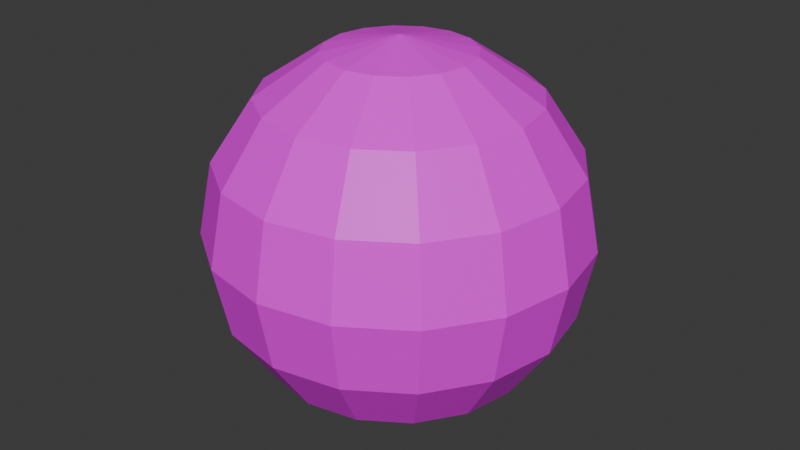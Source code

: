 # Source: universe.blend  (saved by Blender 4.4.30; exported with 4.5.12 LTS)
import bpy
from mathutils import Matrix  # noqa: F401  (used for matrix-valued properties, if any)

bpy.ops.wm.read_factory_settings(use_empty=True)
scene = bpy.context.scene
scene.name = 'Scene'

# ---- collections
col_collection = bpy.data.collections.new('Collection'); scene.collection.children.link(col_collection)

# ---- images (referenced by path relative to the original .blend; pixels are not part of the script)
import os
ASSET_DIR = os.environ.get("B2B_ASSET_DIR", "")  # directory of the original .blend (textures are referenced by path, not embedded)
HERE = os.path.dirname(os.path.abspath(__file__))  # packed textures are extracted next to this script under _unpacked/

def load_image(name, relpath, width, height, colorspace="sRGB"):
    """Load a texture the original file referenced (path relative to the .blend, or extracted next to this script)."""
    p = next((c for c in (os.path.join(HERE, relpath), os.path.join(ASSET_DIR, relpath)) if relpath and os.path.exists(c)), "")
    if p:
        img = bpy.data.images.load(p, check_existing=True)
        img.name = name
    else:  # same state as the original file: an image datablock whose file is absent (Cycles renders it pink)
        img = bpy.data.images.new(name, width, height)
        img.source = "FILE"
        img.filepath = "//" + (relpath or name)
    img.colorspace_settings.name = colorspace
    return img
img_universe_png = load_image('universe.png', 'universe.png', 1024, 1024, 'sRGB')

# ---- materials (node trees are filled in below, after node groups)
mat_material = bpy.data.materials.new('Material')
mat_material.alpha_threshold = 0.0
mat_material.roughness = 0.5
mat_material.line_color = (0.0, 0.0, 0.0, 1.0)

# ---- material node trees
mat_material.use_nodes = True; mat_material.node_tree.nodes.clear()
_N = mat_material.node_tree.nodes; _L = mat_material.node_tree.links
n0 = _N.new('ShaderNodeOutputMaterial'); n0.name = 'Material Output'; n0.location = (300, 300)
n1 = _N.new('ShaderNodeBsdfPrincipled'); n1.name = 'Principled BSDF'; n1.location = (10, 300)
n1.inputs[3].default_value = 1.45
n2 = _N.new('ShaderNodeTexImage'); n2.name = '画像テクスチャ'; n2.location = (-280, 280)
n2.image = img_universe_png
n3 = _N.new('ShaderNodeTexCoord'); n3.name = 'テクスチャ座標'; n3.location = (-974, 232)
n4 = _N.new('ShaderNodeMapping'); n4.name = 'マッピング'; n4.location = (-677, 263)
n4.inputs[3].default_value = (15.2, 12.0, 12.0)
_L.new(n1.outputs[0], n0.inputs[0])
_L.new(n2.outputs[0], n1.inputs[0])
_L.new(n3.outputs[2], n4.inputs[0])
_L.new(n4.outputs[0], n2.inputs[0])
n0.is_active_output = True

# ---- world
world_world = bpy.data.worlds.new('World'); scene.world = world_world
world_world.use_nodes = True; world_world.node_tree.nodes.clear()
_N = world_world.node_tree.nodes; _L = world_world.node_tree.links
n0 = _N.new('ShaderNodeOutputWorld'); n0.name = 'World Output'; n0.location = (300, 300)
n1 = _N.new('ShaderNodeBackground'); n1.name = 'Background'; n1.location = (10, 300)
n1.inputs[0].default_value = (0.05088, 0.05088, 0.05088, 1.0)
_L.new(n1.outputs[0], n0.inputs[0])
n0.is_active_output = True
world_world.color = (0.05088, 0.05088, 0.05088)
world_world.sun_shadow_jitter_overblur = 0.0

# ---- meshes
me_x = bpy.data.meshes.new('球')
me_x.from_pydata([(0.0, 739.1, 306.1), (0.0, 800.0, 0.0), (0.0, 739.1, -306.1), (0.0, 306.1, -739.1), (117.2, 282.8, 739.1), (216.5, 522.6, 565.7), (282.8, 682.8, 306.1), (306.1, 739.1, 0.0), (282.8, 682.8, -306.1), (216.5, 522.6, -565.7), (117.2, 282.8, -739.1), (216.5, 216.5, 739.1), (400.0, 400.0, 565.7), (522.6, 522.6, 306.1), (565.7, 565.7, 0.0), (522.6, 522.6, -306.1), (400.0, 400.0, -565.7), (216.5, 216.5, -739.1), (282.8, 117.2, 739.1), (522.6, 216.5, 565.7), (682.8, 282.8, 306.1), (739.1, 306.1, 0.0), (682.8, 282.8, -306.1), (522.6, 216.5, -565.7), (282.8, 117.2, -739.1), (306.1, -3.576e-05, 739.1), (565.7, -7.153e-05, 565.7), (739.1, -9.537e-05, 306.1), (800.0, -0.0001192, 0.0), (739.1, -9.537e-05, -306.1), (565.7, -7.153e-05, -565.7), (306.1, -3.576e-05, -739.1), (282.8, -117.2, 739.1), (522.6, -216.5, 565.7), (682.8, -282.8, 306.1), (739.1, -306.1, 0.0), (682.8, -282.8, -306.1), (522.6, -216.5, -565.7), (282.8, -117.2, -739.1), (216.5, -216.5, 739.1), (400.0, -400.0, 565.7), (522.6, -522.6, 306.1), (565.7, -565.7, 0.0), (522.6, -522.6, -306.1), (400.0, -400.0, -565.7), (216.5, -216.5, -739.1), (117.2, -282.8, 739.1), (216.5, -522.6, 565.7), (282.8, -682.8, 306.1), (306.1, -739.1, 0.0), (282.8, -682.8, -306.1), (216.5, -522.6, -565.7), (117.2, -282.8, -739.1), (-9.537e-05, -306.1, 739.1), (-0.0001788, -565.7, 565.7), (-0.0001907, -739.1, 306.1), (-0.0002861, -800.0, 0.0), (-0.0001907, -739.1, -306.1), (-0.0001788, -565.7, -565.7), (-9.537e-05, -306.1, -739.1), (0.0, 0.0, -800.0), (0.0, 0.0, 800.0), (-117.2, -282.8, 739.1), (-216.5, -522.6, 565.7), (-282.8, -682.8, 306.1), (-306.1, -739.1, 0.0), (-282.8, -682.8, -306.1), (-216.5, -522.6, -565.7), (-117.2, -282.8, -739.1), (-216.5, -216.5, 739.1), (-400.0, -400.0, 565.7), (-522.6, -522.6, 306.1), (-565.7, -565.7, 0.0), (-522.6, -522.6, -306.1), (-400.0, -400.0, -565.7), (-216.5, -216.5, -739.1), (-282.8, -117.2, 739.1), (-522.6, -216.5, 565.7), (-682.8, -282.8, 306.1), (-739.1, -306.1, 0.0), (-682.8, -282.8, -306.1), (-522.6, -216.5, -565.7), (-282.8, -117.2, -739.1), (-306.1, 0.0001431, 739.1), (-565.7, 0.0002623, 565.7), (-739.1, 0.0002861, 306.1), (-800.0, 0.0004053, 0.0), (-739.1, 0.0002861, -306.1), (-565.7, 0.0002623, -565.7), (-306.1, 0.0001431, -739.1), (-282.8, 117.2, 739.1), (-522.6, 216.5, 565.7), (-682.8, 282.8, 306.1), (-739.1, 306.1, 0.0), (-682.8, 282.8, -306.1), (-522.6, 216.5, -565.7), (-282.8, 117.2, -739.1), (-216.5, 216.5, 739.1), (-400.0, 400.0, 565.7), (-522.6, 522.6, 306.1), (-565.7, 565.7, 0.0), (-522.6, 522.6, -306.1), (-400.0, 400.0, -565.7), (-216.5, 216.5, -739.1), (-117.2, 282.8, 739.1), (-216.5, 522.6, 565.7), (-282.8, 682.8, 306.1), (-306.1, 739.1, 0.0), (-282.8, 682.8, -306.1), (-216.5, 522.6, -565.7), (-117.2, 282.8, -739.1), (0.0001907, 306.1, 739.1), (0.0003576, 565.7, 565.7), (0.0003576, 565.7, -565.7)], [], [(112, 5, 4, 111), (3, 10, 9, 113), (2, 8, 7, 1), (0, 6, 5, 112), (111, 4, 61), (60, 10, 3), (113, 9, 8, 2), (1, 7, 6, 0), (8, 15, 14, 7), (6, 13, 12, 5), (4, 11, 61), (60, 17, 10), (9, 16, 15, 8), (7, 14, 13, 6), (5, 12, 11, 4), (10, 17, 16, 9), (60, 24, 17), (16, 23, 22, 15), (14, 21, 20, 13), (12, 19, 18, 11), (17, 24, 23, 16), (15, 22, 21, 14), (13, 20, 19, 12), (11, 18, 61), (21, 28, 27, 20), (19, 26, 25, 18), (24, 31, 30, 23), (22, 29, 28, 21), (20, 27, 26, 19), (18, 25, 61), (60, 31, 24), (23, 30, 29, 22), (31, 38, 37, 30), (29, 36, 35, 28), (27, 34, 33, 26), (25, 32, 61), (60, 38, 31), (30, 37, 36, 29), (28, 35, 34, 27), (26, 33, 32, 25), (34, 41, 40, 33), (32, 39, 61), (60, 45, 38), (37, 44, 43, 36), (35, 42, 41, 34), (33, 40, 39, 32), (38, 45, 44, 37), (36, 43, 42, 35), (60, 52, 45), (44, 51, 50, 43), (42, 49, 48, 41), (40, 47, 46, 39), (45, 52, 51, 44), (43, 50, 49, 42), (41, 48, 47, 40), (39, 46, 61), (47, 54, 53, 46), (52, 59, 58, 51), (50, 57, 56, 49), (48, 55, 54, 47), (46, 53, 61), (60, 59, 52), (51, 58, 57, 50), (49, 56, 55, 48), (59, 68, 67, 58), (57, 66, 65, 56), (55, 64, 63, 54), (53, 62, 61), (60, 68, 59), (58, 67, 66, 57), (56, 65, 64, 55), (54, 63, 62, 53), (62, 69, 61), (60, 75, 68), (67, 74, 73, 66), (65, 72, 71, 64), (63, 70, 69, 62), (68, 75, 74, 67), (66, 73, 72, 65), (64, 71, 70, 63), (74, 81, 80, 73), (72, 79, 78, 71), (70, 77, 76, 69), (75, 82, 81, 74), (73, 80, 79, 72), (71, 78, 77, 70), (69, 76, 61), (60, 82, 75), (82, 89, 88, 81), (80, 87, 86, 79), (78, 85, 84, 77), (76, 83, 61), (60, 89, 82), (81, 88, 87, 80), (79, 86, 85, 78), (77, 84, 83, 76), (87, 94, 93, 86), (85, 92, 91, 84), (83, 90, 61), (60, 96, 89), (88, 95, 94, 87), (86, 93, 92, 85), (84, 91, 90, 83), (89, 96, 95, 88), (60, 103, 96), (95, 102, 101, 94), (93, 100, 99, 92), (91, 98, 97, 90), (96, 103, 102, 95), (94, 101, 100, 93), (92, 99, 98, 91), (90, 97, 61), (100, 107, 106, 99), (98, 105, 104, 97), (103, 110, 109, 102), (101, 108, 107, 100), (99, 106, 105, 98), (97, 104, 61), (60, 110, 103), (102, 109, 108, 101), (110, 3, 113, 109), (108, 2, 1, 107), (106, 0, 112, 105), (104, 111, 61), (60, 3, 110), (109, 113, 2, 108), (107, 1, 0, 106), (105, 112, 111, 104)])
_uv = me_x.uv_layers.new(name='UVマップ')
_uv.uv.foreach_set('vector', [0.75, 0.75, 0.6875, 0.75, 0.6875, 0.875, 0.75, 0.875, 0.75, 0.125, 0.6875, 0.125, 0.6875, 0.25, 0.75, 0.25, 0.75, 0.375, 0.6875, 0.375, 0.6875, 0.5, 0.75, 0.5, 0.75, 0.625, 0.6875, 0.625, 0.6875, 0.75, 0.75, 0.75, 0.75, 0.875, 0.6875, 0.875, 0.7187, 1.0, 0.7188, 0.0, 0.6875, 0.125, 0.75, 0.125, 0.75, 0.25, 0.6875, 0.25, 0.6875, 0.375, 0.75, 0.375, 0.75, 0.5, 0.6875, 0.5, 0.6875, 0.625, 0.75, 0.625, 0.6875, 0.375, 0.625, 0.375, 0.625, 0.5, 0.6875, 0.5, 0.6875, 0.625, 0.625, 0.625, 0.625, 0.75, 0.6875, 0.75, 0.6875, 0.875, 0.625, 0.875, 0.6562, 1.0, 0.6562, 0.0, 0.625, 0.125, 0.6875, 0.125, 0.6875, 0.25, 0.625, 0.25, 0.625, 0.375, 0.6875, 0.375, 0.6875, 0.5, 0.625, 0.5, 0.625, 0.625, 0.6875, 0.625, 0.6875, 0.75, 0.625, 0.75, 0.625, 0.875, 0.6875, 0.875, 0.6875, 0.125, 0.625, 0.125, 0.625, 0.25, 0.6875, 0.25, 0.5938, 0.0, 0.5625, 0.125, 0.625, 0.125, 0.625, 0.25, 0.5625, 0.25, 0.5625, 0.375, 0.625, 0.375, 0.625, 0.5, 0.5625, 0.5, 0.5625, 0.625, 0.625, 0.625, 0.625, 0.75, 0.5625, 0.75, 0.5625, 0.875, 0.625, 0.875, 0.625, 0.125, 0.5625, 0.125, 0.5625, 0.25, 0.625, 0.25, 0.625, 0.375, 0.5625, 0.375, 0.5625, 0.5, 0.625, 0.5, 0.625, 0.625, 0.5625, 0.625, 0.5625, 0.75, 0.625, 0.75, 0.625, 0.875, 0.5625, 0.875, 0.5938, 1.0, 0.5625, 0.5, 0.5, 0.5, 0.5, 0.625, 0.5625, 0.625, 0.5625, 0.75, 0.5, 0.75, 0.5, 0.875, 0.5625, 0.875, 0.5625, 0.125, 0.5, 0.125, 0.5, 0.25, 0.5625, 0.25, 0.5625, 0.375, 0.5, 0.375, 0.5, 0.5, 0.5625, 0.5, 0.5625, 0.625, 0.5, 0.625, 0.5, 0.75, 0.5625, 0.75, 0.5625, 0.875, 0.5, 0.875, 0.5312, 1.0, 0.5312, 0.0, 0.5, 0.125, 0.5625, 0.125, 0.5625, 0.25, 0.5, 0.25, 0.5, 0.375, 0.5625, 0.375, 0.5, 0.125, 0.4375, 0.125, 0.4375, 0.25, 0.5, 0.25, 0.5, 0.375, 0.4375, 0.375, 0.4375, 0.5, 0.5, 0.5, 0.5, 0.625, 0.4375, 0.625, 0.4375, 0.75, 0.5, 0.75, 0.5, 0.875, 0.4375, 0.875, 0.4687, 1.0, 0.4687, 0.0, 0.4375, 0.125, 0.5, 0.125, 0.5, 0.25, 0.4375, 0.25, 0.4375, 0.375, 0.5, 0.375, 0.5, 0.5, 0.4375, 0.5, 0.4375, 0.625, 0.5, 0.625, 0.5, 0.75, 0.4375, 0.75, 0.4375, 0.875, 0.5, 0.875, 0.4375, 0.625, 0.375, 0.625, 0.375, 0.75, 0.4375, 0.75, 0.4375, 0.875, 0.375, 0.875, 0.4062, 1.0, 0.4062, 0.0, 0.375, 0.125, 0.4375, 0.125, 0.4375, 0.25, 0.375, 0.25, 0.375, 0.375, 0.4375, 0.375, 0.4375, 0.5, 0.375, 0.5, 0.375, 0.625, 0.4375, 0.625, 0.4375, 0.75, 0.375, 0.75, 0.375, 0.875, 0.4375, 0.875, 0.4375, 0.125, 0.375, 0.125, 0.375, 0.25, 0.4375, 0.25, 0.4375, 0.375, 0.375, 0.375, 0.375, 0.5, 0.4375, 0.5, 0.3437, 0.0, 0.3125, 0.125, 0.375, 0.125, 0.375, 0.25, 0.3125, 0.25, 0.3125, 0.375, 0.375, 0.375, 0.375, 0.5, 0.3125, 0.5, 0.3125, 0.625, 0.375, 0.625, 0.375, 0.75, 0.3125, 0.75, 0.3125, 0.875, 0.375, 0.875, 0.375, 0.125, 0.3125, 0.125, 0.3125, 0.25, 0.375, 0.25, 0.375, 0.375, 0.3125, 0.375, 0.3125, 0.5, 0.375, 0.5, 0.375, 0.625, 0.3125, 0.625, 0.3125, 0.75, 0.375, 0.75, 0.375, 0.875, 0.3125, 0.875, 0.3437, 1.0, 0.3125, 0.75, 0.25, 0.75, 0.25, 0.875, 0.3125, 0.875, 0.3125, 0.125, 0.25, 0.125, 0.25, 0.25, 0.3125, 0.25, 0.3125, 0.375, 0.25, 0.375, 0.25, 0.5, 0.3125, 0.5, 0.3125, 0.625, 0.25, 0.625, 0.25, 0.75, 0.3125, 0.75, 0.3125, 0.875, 0.25, 0.875, 0.2812, 1.0, 0.2812, 0.0, 0.25, 0.125, 0.3125, 0.125, 0.3125, 0.25, 0.25, 0.25, 0.25, 0.375, 0.3125, 0.375, 0.3125, 0.5, 0.25, 0.5, 0.25, 0.625, 0.3125, 0.625, 0.25, 0.125, 0.1875, 0.125, 0.1875, 0.25, 0.25, 0.25, 0.25, 0.375, 0.1875, 0.375, 0.1875, 0.5, 0.25, 0.5, 0.25, 0.625, 0.1875, 0.625, 0.1875, 0.75, 0.25, 0.75, 0.25, 0.875, 0.1875, 0.875, 0.2187, 1.0, 0.2187, 0.0, 0.1875, 0.125, 0.25, 0.125, 0.25, 0.25, 0.1875, 0.25, 0.1875, 0.375, 0.25, 0.375, 0.25, 0.5, 0.1875, 0.5, 0.1875, 0.625, 0.25, 0.625, 0.25, 0.75, 0.1875, 0.75, 0.1875, 0.875, 0.25, 0.875, 0.1875, 0.875, 0.125, 0.875, 0.1562, 1.0, 0.1562, 0.0, 0.125, 0.125, 0.1875, 0.125, 0.1875, 0.25, 0.125, 0.25, 0.125, 0.375, 0.1875, 0.375, 0.1875, 0.5, 0.125, 0.5, 0.125, 0.625, 0.1875, 0.625, 0.1875, 0.75, 0.125, 0.75, 0.125, 0.875, 0.1875, 0.875, 0.1875, 0.125, 0.125, 0.125, 0.125, 0.25, 0.1875, 0.25, 0.1875, 0.375, 0.125, 0.375, 0.125, 0.5, 0.1875, 0.5, 0.1875, 0.625, 0.125, 0.625, 0.125, 0.75, 0.1875, 0.75, 0.125, 0.25, 0.0625, 0.25, 0.0625, 0.375, 0.125, 0.375, 0.125, 0.5, 0.0625, 0.5, 0.0625, 0.625, 0.125, 0.625, 0.125, 0.75, 0.0625, 0.75, 0.0625, 0.875, 0.125, 0.875, 0.125, 0.125, 0.0625, 0.125, 0.0625, 0.25, 0.125, 0.25, 0.125, 0.375, 0.0625, 0.375, 0.0625, 0.5, 0.125, 0.5, 0.125, 0.625, 0.0625, 0.625, 0.0625, 0.75, 0.125, 0.75, 0.125, 0.875, 0.0625, 0.875, 0.09375, 1.0, 0.09375, 0.0, 0.0625, 0.125, 0.125, 0.125, 0.0625, 0.125, 0.0, 0.125, 0.0, 0.25, 0.0625, 0.25, 0.0625, 0.375, 0.0, 0.375, 0.0, 0.5, 0.0625, 0.5, 0.0625, 0.625, 0.0, 0.625, 0.0, 0.75, 0.0625, 0.75, 0.0625, 0.875, 0.0, 0.875, 0.03125, 1.0, 0.03125, 0.0, 0.0, 0.125, 0.0625, 0.125, 0.0625, 0.25, 0.0, 0.25, 0.0, 0.375, 0.0625, 0.375, 0.0625, 0.5, 0.0, 0.5, 0.0, 0.625, 0.0625, 0.625, 0.0625, 0.75, 0.0, 0.75, 0.0, 0.875, 0.0625, 0.875, 1.0, 0.375, 0.9375, 0.375, 0.9375, 0.5, 1.0, 0.5, 1.0, 0.625, 0.9375, 0.625, 0.9375, 0.75, 1.0, 0.75, 1.0, 0.875, 0.9375, 0.875, 0.9687, 1.0, 0.9687, 0.0, 0.9375, 0.125, 1.0, 0.125, 1.0, 0.25, 0.9375, 0.25, 0.9375, 0.375, 1.0, 0.375, 1.0, 0.5, 0.9375, 0.5, 0.9375, 0.625, 1.0, 0.625, 1.0, 0.75, 0.9375, 0.75, 0.9375, 0.875, 1.0, 0.875, 1.0, 0.125, 0.9375, 0.125, 0.9375, 0.25, 1.0, 0.25, 0.9062, 0.0, 0.875, 0.125, 0.9375, 0.125, 0.9375, 0.25, 0.875, 0.25, 0.875, 0.375, 0.9375, 0.375, 0.9375, 0.5, 0.875, 0.5, 0.875, 0.625, 0.9375, 0.625, 0.9375, 0.75, 0.875, 0.75, 0.875, 0.875, 0.9375, 0.875, 0.9375, 0.125, 0.875, 0.125, 0.875, 0.25, 0.9375, 0.25, 0.9375, 0.375, 0.875, 0.375, 0.875, 0.5, 0.9375, 0.5, 0.9375, 0.625, 0.875, 0.625, 0.875, 0.75, 0.9375, 0.75, 0.9375, 0.875, 0.875, 0.875, 0.9062, 1.0, 0.875, 0.5, 0.8125, 0.5, 0.8125, 0.625, 0.875, 0.625, 0.875, 0.75, 0.8125, 0.75, 0.8125, 0.875, 0.875, 0.875, 0.875, 0.125, 0.8125, 0.125, 0.8125, 0.25, 0.875, 0.25, 0.875, 0.375, 0.8125, 0.375, 0.8125, 0.5, 0.875, 0.5, 0.875, 0.625, 0.8125, 0.625, 0.8125, 0.75, 0.875, 0.75, 0.875, 0.875, 0.8125, 0.875, 0.8437, 1.0, 0.8437, 0.0, 0.8125, 0.125, 0.875, 0.125, 0.875, 0.25, 0.8125, 0.25, 0.8125, 0.375, 0.875, 0.375, 0.8125, 0.125, 0.75, 0.125, 0.75, 0.25, 0.8125, 0.25, 0.8125, 0.375, 0.75, 0.375, 0.75, 0.5, 0.8125, 0.5, 0.8125, 0.625, 0.75, 0.625, 0.75, 0.75, 0.8125, 0.75, 0.8125, 0.875, 0.75, 0.875, 0.7812, 1.0, 0.7812, 0.0, 0.75, 0.125, 0.8125, 0.125, 0.8125, 0.25, 0.75, 0.25, 0.75, 0.375, 0.8125, 0.375, 0.8125, 0.5, 0.75, 0.5, 0.75, 0.625, 0.8125, 0.625, 0.8125, 0.75, 0.75, 0.75, 0.75, 0.875, 0.8125, 0.875])
me_x.materials.append(mat_material)
me_x.update()

# ---- objects
ob_x = bpy.data.objects.new('球', me_x)

# ---- transforms, parenting, visibility, modifiers, constraints
ob_x.location = (0.0, 0.0, 0.0)
ob_x.scale = (-1.0, 1.0, 1.0)

# ---- collection membership
col_collection.objects.link(ob_x)

# ---- scene / render settings (as saved in the file)
scene.frame_start = 1; scene.frame_end = 250; scene.frame_set(1)
scene.render.engine = 'BLENDER_EEVEE_NEXT'
bpy.context.view_layer.update()

# ---- added for rendering (the .blend has no active camera and no usable light): camera, sun
cam_auto = bpy.data.cameras.new('AutoCamera')
cam_auto.lens = 50.0
cam_auto.sensor_width = 36.0
cam_auto.clip_end = 44999.0
ob_auto_camera = bpy.data.objects.new('AutoCamera', cam_auto)
scene.collection.objects.link(ob_auto_camera)
ob_auto_camera.location = (2564.06, -3076.87, 2051.25)
ob_auto_camera.rotation_euler = (1.09748, -7.21219e-08, 0.694738)
scene.camera = ob_auto_camera
light_auto_sun = bpy.data.lights.new('AutoSun', 'SUN')
light_auto_sun.energy = 3.0
light_auto_sun.angle = 0.0523599
ob_auto_sun = bpy.data.objects.new('AutoSun', light_auto_sun)
scene.collection.objects.link(ob_auto_sun)
ob_auto_sun.rotation_euler = (0.872665, 0.174533, 0.523599)
bpy.context.view_layer.update()

